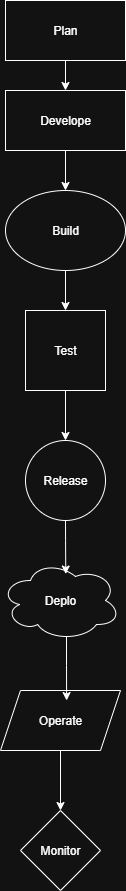

The diagram above was exported from draw.io. Its source (the exported page's mxGraphModel, read from the mxfile embedded in the PNG):
<mxGraphModel dx="1226" dy="716" grid="1" gridSize="10" guides="1" tooltips="1" connect="1" arrows="1" fold="1" page="1" pageScale="1" pageWidth="850" pageHeight="1100" math="0" shadow="0">
  <root>
    <mxCell id="0" />
    <mxCell id="1" parent="0" />
    <mxCell id="kV6iPC2Vk68uuzIH2UgN-10" style="edgeStyle=orthogonalEdgeStyle;rounded=0;orthogonalLoop=1;jettySize=auto;html=1;exitX=0.5;exitY=1;exitDx=0;exitDy=0;entryX=0.5;entryY=0;entryDx=0;entryDy=0;" edge="1" parent="1" source="kV6iPC2Vk68uuzIH2UgN-1" target="kV6iPC2Vk68uuzIH2UgN-2">
      <mxGeometry relative="1" as="geometry" />
    </mxCell>
    <mxCell id="kV6iPC2Vk68uuzIH2UgN-1" value="Plan" style="rounded=0;whiteSpace=wrap;html=1;" vertex="1" parent="1">
      <mxGeometry x="305" y="30" width="120" height="60" as="geometry" />
    </mxCell>
    <mxCell id="kV6iPC2Vk68uuzIH2UgN-11" style="edgeStyle=orthogonalEdgeStyle;rounded=0;orthogonalLoop=1;jettySize=auto;html=1;exitX=0.5;exitY=1;exitDx=0;exitDy=0;entryX=0.5;entryY=0;entryDx=0;entryDy=0;" edge="1" parent="1" source="kV6iPC2Vk68uuzIH2UgN-2" target="kV6iPC2Vk68uuzIH2UgN-4">
      <mxGeometry relative="1" as="geometry" />
    </mxCell>
    <mxCell id="kV6iPC2Vk68uuzIH2UgN-2" value="Develope" style="rounded=0;whiteSpace=wrap;html=1;" vertex="1" parent="1">
      <mxGeometry x="305" y="120" width="120" height="60" as="geometry" />
    </mxCell>
    <mxCell id="kV6iPC2Vk68uuzIH2UgN-12" style="edgeStyle=orthogonalEdgeStyle;rounded=0;orthogonalLoop=1;jettySize=auto;html=1;exitX=0.5;exitY=1;exitDx=0;exitDy=0;entryX=0.5;entryY=0;entryDx=0;entryDy=0;" edge="1" parent="1" source="kV6iPC2Vk68uuzIH2UgN-4" target="kV6iPC2Vk68uuzIH2UgN-5">
      <mxGeometry relative="1" as="geometry" />
    </mxCell>
    <mxCell id="kV6iPC2Vk68uuzIH2UgN-4" value="Build" style="ellipse;whiteSpace=wrap;html=1;" vertex="1" parent="1">
      <mxGeometry x="305" y="220" width="120" height="80" as="geometry" />
    </mxCell>
    <mxCell id="kV6iPC2Vk68uuzIH2UgN-13" style="edgeStyle=orthogonalEdgeStyle;rounded=0;orthogonalLoop=1;jettySize=auto;html=1;exitX=0.5;exitY=1;exitDx=0;exitDy=0;entryX=0.5;entryY=0;entryDx=0;entryDy=0;" edge="1" parent="1" source="kV6iPC2Vk68uuzIH2UgN-5" target="kV6iPC2Vk68uuzIH2UgN-6">
      <mxGeometry relative="1" as="geometry" />
    </mxCell>
    <mxCell id="kV6iPC2Vk68uuzIH2UgN-5" value="Test" style="whiteSpace=wrap;html=1;aspect=fixed;" vertex="1" parent="1">
      <mxGeometry x="325" y="340" width="80" height="80" as="geometry" />
    </mxCell>
    <mxCell id="kV6iPC2Vk68uuzIH2UgN-6" value="Release" style="ellipse;whiteSpace=wrap;html=1;aspect=fixed;" vertex="1" parent="1">
      <mxGeometry x="325" y="470" width="80" height="80" as="geometry" />
    </mxCell>
    <mxCell id="kV6iPC2Vk68uuzIH2UgN-7" value="Deplo" style="ellipse;shape=cloud;whiteSpace=wrap;html=1;" vertex="1" parent="1">
      <mxGeometry x="300" y="590" width="120" height="80" as="geometry" />
    </mxCell>
    <mxCell id="kV6iPC2Vk68uuzIH2UgN-16" style="edgeStyle=orthogonalEdgeStyle;rounded=0;orthogonalLoop=1;jettySize=auto;html=1;exitX=0.5;exitY=1;exitDx=0;exitDy=0;entryX=0.5;entryY=0;entryDx=0;entryDy=0;" edge="1" parent="1" source="kV6iPC2Vk68uuzIH2UgN-8" target="kV6iPC2Vk68uuzIH2UgN-9">
      <mxGeometry relative="1" as="geometry" />
    </mxCell>
    <mxCell id="kV6iPC2Vk68uuzIH2UgN-8" value="Operate" style="shape=parallelogram;perimeter=parallelogramPerimeter;whiteSpace=wrap;html=1;fixedSize=1;" vertex="1" parent="1">
      <mxGeometry x="300" y="720" width="120" height="60" as="geometry" />
    </mxCell>
    <mxCell id="kV6iPC2Vk68uuzIH2UgN-9" value="Monitor" style="rhombus;whiteSpace=wrap;html=1;" vertex="1" parent="1">
      <mxGeometry x="320" y="840" width="80" height="80" as="geometry" />
    </mxCell>
    <mxCell id="kV6iPC2Vk68uuzIH2UgN-14" style="edgeStyle=orthogonalEdgeStyle;rounded=0;orthogonalLoop=1;jettySize=auto;html=1;exitX=0.5;exitY=1;exitDx=0;exitDy=0;entryX=0.544;entryY=0.169;entryDx=0;entryDy=0;entryPerimeter=0;" edge="1" parent="1" source="kV6iPC2Vk68uuzIH2UgN-6" target="kV6iPC2Vk68uuzIH2UgN-7">
      <mxGeometry relative="1" as="geometry" />
    </mxCell>
    <mxCell id="kV6iPC2Vk68uuzIH2UgN-15" style="edgeStyle=orthogonalEdgeStyle;rounded=0;orthogonalLoop=1;jettySize=auto;html=1;exitX=0.55;exitY=0.95;exitDx=0;exitDy=0;exitPerimeter=0;entryX=0.551;entryY=0.167;entryDx=0;entryDy=0;entryPerimeter=0;" edge="1" parent="1" source="kV6iPC2Vk68uuzIH2UgN-7" target="kV6iPC2Vk68uuzIH2UgN-8">
      <mxGeometry relative="1" as="geometry" />
    </mxCell>
  </root>
</mxGraphModel>